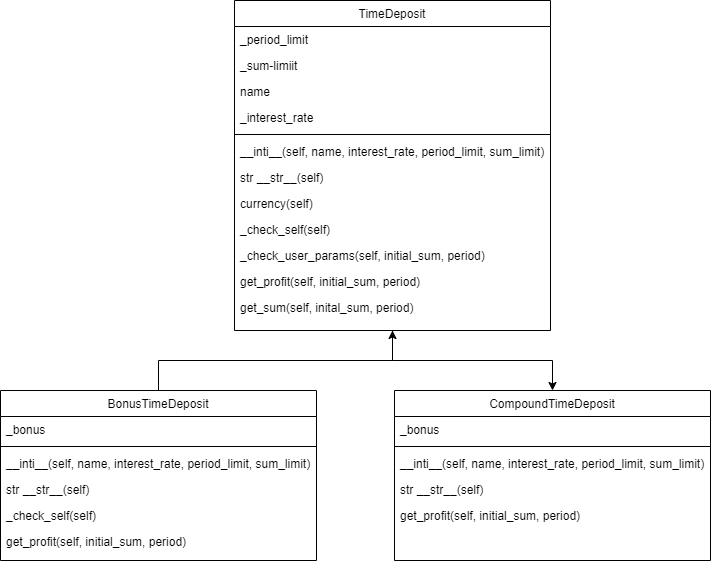

The diagram above was exported from draw.io. Its source (the exported page's mxGraphModel, read from the mxfile embedded in the PNG):
<mxGraphModel dx="706" dy="1110" grid="1" gridSize="10" guides="1" tooltips="1" connect="1" arrows="1" fold="1" page="1" pageScale="1" pageWidth="827" pageHeight="1169" math="0" shadow="0">
  <root>
    <mxCell id="WIyWlLk6GJQsqaUBKTNV-0" />
    <mxCell id="WIyWlLk6GJQsqaUBKTNV-1" parent="WIyWlLk6GJQsqaUBKTNV-0" />
    <mxCell id="E9uwQVlFyTDHVNhHoGs0-26" style="edgeStyle=orthogonalEdgeStyle;rounded=0;orthogonalLoop=1;jettySize=auto;html=1;" parent="WIyWlLk6GJQsqaUBKTNV-1" source="zkfFHV4jXpPFQw0GAbJ--17" target="E9uwQVlFyTDHVNhHoGs0-19" edge="1">
      <mxGeometry relative="1" as="geometry" />
    </mxCell>
    <mxCell id="zkfFHV4jXpPFQw0GAbJ--17" value="TimeDeposit" style="swimlane;fontStyle=0;align=center;verticalAlign=top;childLayout=stackLayout;horizontal=1;startSize=26;horizontalStack=0;resizeParent=1;resizeLast=0;collapsible=1;marginBottom=0;rounded=0;shadow=0;strokeWidth=1;" parent="WIyWlLk6GJQsqaUBKTNV-1" vertex="1">
      <mxGeometry x="254" y="60" width="316" height="330" as="geometry">
        <mxRectangle x="550" y="140" width="160" height="26" as="alternateBounds" />
      </mxGeometry>
    </mxCell>
    <mxCell id="zkfFHV4jXpPFQw0GAbJ--18" value="_period_limit" style="text;align=left;verticalAlign=top;spacingLeft=4;spacingRight=4;overflow=hidden;rotatable=0;points=[[0,0.5],[1,0.5]];portConstraint=eastwest;" parent="zkfFHV4jXpPFQw0GAbJ--17" vertex="1">
      <mxGeometry y="26" width="316" height="26" as="geometry" />
    </mxCell>
    <mxCell id="zkfFHV4jXpPFQw0GAbJ--19" value="_sum-limiit" style="text;align=left;verticalAlign=top;spacingLeft=4;spacingRight=4;overflow=hidden;rotatable=0;points=[[0,0.5],[1,0.5]];portConstraint=eastwest;rounded=0;shadow=0;html=0;" parent="zkfFHV4jXpPFQw0GAbJ--17" vertex="1">
      <mxGeometry y="52" width="316" height="26" as="geometry" />
    </mxCell>
    <mxCell id="zkfFHV4jXpPFQw0GAbJ--20" value="name" style="text;align=left;verticalAlign=top;spacingLeft=4;spacingRight=4;overflow=hidden;rotatable=0;points=[[0,0.5],[1,0.5]];portConstraint=eastwest;rounded=0;shadow=0;html=0;" parent="zkfFHV4jXpPFQw0GAbJ--17" vertex="1">
      <mxGeometry y="78" width="316" height="26" as="geometry" />
    </mxCell>
    <mxCell id="zkfFHV4jXpPFQw0GAbJ--21" value="_interest_rate" style="text;align=left;verticalAlign=top;spacingLeft=4;spacingRight=4;overflow=hidden;rotatable=0;points=[[0,0.5],[1,0.5]];portConstraint=eastwest;rounded=0;shadow=0;html=0;" parent="zkfFHV4jXpPFQw0GAbJ--17" vertex="1">
      <mxGeometry y="104" width="316" height="26" as="geometry" />
    </mxCell>
    <mxCell id="zkfFHV4jXpPFQw0GAbJ--23" value="" style="line;html=1;strokeWidth=1;align=left;verticalAlign=middle;spacingTop=-1;spacingLeft=3;spacingRight=3;rotatable=0;labelPosition=right;points=[];portConstraint=eastwest;" parent="zkfFHV4jXpPFQw0GAbJ--17" vertex="1">
      <mxGeometry y="130" width="316" height="8" as="geometry" />
    </mxCell>
    <mxCell id="zkfFHV4jXpPFQw0GAbJ--25" value="__inti__(self, name, interest_rate, period_limit, sum_limit)" style="text;align=left;verticalAlign=top;spacingLeft=4;spacingRight=4;overflow=hidden;rotatable=0;points=[[0,0.5],[1,0.5]];portConstraint=eastwest;" parent="zkfFHV4jXpPFQw0GAbJ--17" vertex="1">
      <mxGeometry y="138" width="316" height="26" as="geometry" />
    </mxCell>
    <mxCell id="E9uwQVlFyTDHVNhHoGs0-0" value="str __str__(self)" style="text;align=left;verticalAlign=top;spacingLeft=4;spacingRight=4;overflow=hidden;rotatable=0;points=[[0,0.5],[1,0.5]];portConstraint=eastwest;rounded=0;shadow=0;html=0;" parent="zkfFHV4jXpPFQw0GAbJ--17" vertex="1">
      <mxGeometry y="164" width="316" height="26" as="geometry" />
    </mxCell>
    <mxCell id="E9uwQVlFyTDHVNhHoGs0-1" value="currency(self)" style="text;align=left;verticalAlign=top;spacingLeft=4;spacingRight=4;overflow=hidden;rotatable=0;points=[[0,0.5],[1,0.5]];portConstraint=eastwest;rounded=0;shadow=0;html=0;" parent="zkfFHV4jXpPFQw0GAbJ--17" vertex="1">
      <mxGeometry y="190" width="316" height="26" as="geometry" />
    </mxCell>
    <mxCell id="E9uwQVlFyTDHVNhHoGs0-2" value="_check_self(self)" style="text;align=left;verticalAlign=top;spacingLeft=4;spacingRight=4;overflow=hidden;rotatable=0;points=[[0,0.5],[1,0.5]];portConstraint=eastwest;rounded=0;shadow=0;html=0;" parent="zkfFHV4jXpPFQw0GAbJ--17" vertex="1">
      <mxGeometry y="216" width="316" height="26" as="geometry" />
    </mxCell>
    <mxCell id="E9uwQVlFyTDHVNhHoGs0-3" value="_check_user_params(self, initial_sum, period)" style="text;align=left;verticalAlign=top;spacingLeft=4;spacingRight=4;overflow=hidden;rotatable=0;points=[[0,0.5],[1,0.5]];portConstraint=eastwest;rounded=0;shadow=0;html=0;" parent="zkfFHV4jXpPFQw0GAbJ--17" vertex="1">
      <mxGeometry y="242" width="316" height="26" as="geometry" />
    </mxCell>
    <mxCell id="E9uwQVlFyTDHVNhHoGs0-4" value="get_profit(self, initial_sum, period)" style="text;align=left;verticalAlign=top;spacingLeft=4;spacingRight=4;overflow=hidden;rotatable=0;points=[[0,0.5],[1,0.5]];portConstraint=eastwest;rounded=0;shadow=0;html=0;" parent="zkfFHV4jXpPFQw0GAbJ--17" vertex="1">
      <mxGeometry y="268" width="316" height="26" as="geometry" />
    </mxCell>
    <mxCell id="E9uwQVlFyTDHVNhHoGs0-5" value="get_sum(self, inital_sum, period)" style="text;align=left;verticalAlign=top;spacingLeft=4;spacingRight=4;overflow=hidden;rotatable=0;points=[[0,0.5],[1,0.5]];portConstraint=eastwest;rounded=0;shadow=0;html=0;" parent="zkfFHV4jXpPFQw0GAbJ--17" vertex="1">
      <mxGeometry y="294" width="316" height="26" as="geometry" />
    </mxCell>
    <mxCell id="E9uwQVlFyTDHVNhHoGs0-27" style="edgeStyle=orthogonalEdgeStyle;rounded=0;orthogonalLoop=1;jettySize=auto;html=1;" parent="WIyWlLk6GJQsqaUBKTNV-1" source="E9uwQVlFyTDHVNhHoGs0-6" target="zkfFHV4jXpPFQw0GAbJ--17" edge="1">
      <mxGeometry relative="1" as="geometry" />
    </mxCell>
    <mxCell id="E9uwQVlFyTDHVNhHoGs0-6" value="BonusTimeDeposit" style="swimlane;fontStyle=0;align=center;verticalAlign=top;childLayout=stackLayout;horizontal=1;startSize=26;horizontalStack=0;resizeParent=1;resizeLast=0;collapsible=1;marginBottom=0;rounded=0;shadow=0;strokeWidth=1;" parent="WIyWlLk6GJQsqaUBKTNV-1" vertex="1">
      <mxGeometry x="20" y="450" width="316" height="170" as="geometry">
        <mxRectangle x="550" y="140" width="160" height="26" as="alternateBounds" />
      </mxGeometry>
    </mxCell>
    <mxCell id="E9uwQVlFyTDHVNhHoGs0-7" value="_bonus" style="text;align=left;verticalAlign=top;spacingLeft=4;spacingRight=4;overflow=hidden;rotatable=0;points=[[0,0.5],[1,0.5]];portConstraint=eastwest;" parent="E9uwQVlFyTDHVNhHoGs0-6" vertex="1">
      <mxGeometry y="26" width="316" height="26" as="geometry" />
    </mxCell>
    <mxCell id="E9uwQVlFyTDHVNhHoGs0-11" value="" style="line;html=1;strokeWidth=1;align=left;verticalAlign=middle;spacingTop=-1;spacingLeft=3;spacingRight=3;rotatable=0;labelPosition=right;points=[];portConstraint=eastwest;" parent="E9uwQVlFyTDHVNhHoGs0-6" vertex="1">
      <mxGeometry y="52" width="316" height="8" as="geometry" />
    </mxCell>
    <mxCell id="E9uwQVlFyTDHVNhHoGs0-12" value="__inti__(self, name, interest_rate, period_limit, sum_limit)" style="text;align=left;verticalAlign=top;spacingLeft=4;spacingRight=4;overflow=hidden;rotatable=0;points=[[0,0.5],[1,0.5]];portConstraint=eastwest;" parent="E9uwQVlFyTDHVNhHoGs0-6" vertex="1">
      <mxGeometry y="60" width="316" height="26" as="geometry" />
    </mxCell>
    <mxCell id="E9uwQVlFyTDHVNhHoGs0-13" value="str __str__(self)" style="text;align=left;verticalAlign=top;spacingLeft=4;spacingRight=4;overflow=hidden;rotatable=0;points=[[0,0.5],[1,0.5]];portConstraint=eastwest;rounded=0;shadow=0;html=0;" parent="E9uwQVlFyTDHVNhHoGs0-6" vertex="1">
      <mxGeometry y="86" width="316" height="26" as="geometry" />
    </mxCell>
    <mxCell id="E9uwQVlFyTDHVNhHoGs0-15" value="_check_self(self)" style="text;align=left;verticalAlign=top;spacingLeft=4;spacingRight=4;overflow=hidden;rotatable=0;points=[[0,0.5],[1,0.5]];portConstraint=eastwest;rounded=0;shadow=0;html=0;" parent="E9uwQVlFyTDHVNhHoGs0-6" vertex="1">
      <mxGeometry y="112" width="316" height="26" as="geometry" />
    </mxCell>
    <mxCell id="E9uwQVlFyTDHVNhHoGs0-17" value="get_profit(self, initial_sum, period)" style="text;align=left;verticalAlign=top;spacingLeft=4;spacingRight=4;overflow=hidden;rotatable=0;points=[[0,0.5],[1,0.5]];portConstraint=eastwest;rounded=0;shadow=0;html=0;" parent="E9uwQVlFyTDHVNhHoGs0-6" vertex="1">
      <mxGeometry y="138" width="316" height="26" as="geometry" />
    </mxCell>
    <mxCell id="E9uwQVlFyTDHVNhHoGs0-19" value="CompoundTimeDeposit" style="swimlane;fontStyle=0;align=center;verticalAlign=top;childLayout=stackLayout;horizontal=1;startSize=26;horizontalStack=0;resizeParent=1;resizeLast=0;collapsible=1;marginBottom=0;rounded=0;shadow=0;strokeWidth=1;" parent="WIyWlLk6GJQsqaUBKTNV-1" vertex="1">
      <mxGeometry x="414" y="450" width="316" height="170" as="geometry">
        <mxRectangle x="550" y="140" width="160" height="26" as="alternateBounds" />
      </mxGeometry>
    </mxCell>
    <mxCell id="E9uwQVlFyTDHVNhHoGs0-20" value="_bonus" style="text;align=left;verticalAlign=top;spacingLeft=4;spacingRight=4;overflow=hidden;rotatable=0;points=[[0,0.5],[1,0.5]];portConstraint=eastwest;" parent="E9uwQVlFyTDHVNhHoGs0-19" vertex="1">
      <mxGeometry y="26" width="316" height="26" as="geometry" />
    </mxCell>
    <mxCell id="E9uwQVlFyTDHVNhHoGs0-21" value="" style="line;html=1;strokeWidth=1;align=left;verticalAlign=middle;spacingTop=-1;spacingLeft=3;spacingRight=3;rotatable=0;labelPosition=right;points=[];portConstraint=eastwest;" parent="E9uwQVlFyTDHVNhHoGs0-19" vertex="1">
      <mxGeometry y="52" width="316" height="8" as="geometry" />
    </mxCell>
    <mxCell id="E9uwQVlFyTDHVNhHoGs0-22" value="__inti__(self, name, interest_rate, period_limit, sum_limit)" style="text;align=left;verticalAlign=top;spacingLeft=4;spacingRight=4;overflow=hidden;rotatable=0;points=[[0,0.5],[1,0.5]];portConstraint=eastwest;" parent="E9uwQVlFyTDHVNhHoGs0-19" vertex="1">
      <mxGeometry y="60" width="316" height="26" as="geometry" />
    </mxCell>
    <mxCell id="E9uwQVlFyTDHVNhHoGs0-23" value="str __str__(self)" style="text;align=left;verticalAlign=top;spacingLeft=4;spacingRight=4;overflow=hidden;rotatable=0;points=[[0,0.5],[1,0.5]];portConstraint=eastwest;rounded=0;shadow=0;html=0;" parent="E9uwQVlFyTDHVNhHoGs0-19" vertex="1">
      <mxGeometry y="86" width="316" height="26" as="geometry" />
    </mxCell>
    <mxCell id="E9uwQVlFyTDHVNhHoGs0-25" value="get_profit(self, initial_sum, period)" style="text;align=left;verticalAlign=top;spacingLeft=4;spacingRight=4;overflow=hidden;rotatable=0;points=[[0,0.5],[1,0.5]];portConstraint=eastwest;rounded=0;shadow=0;html=0;" parent="E9uwQVlFyTDHVNhHoGs0-19" vertex="1">
      <mxGeometry y="112" width="316" height="26" as="geometry" />
    </mxCell>
  </root>
</mxGraphModel>